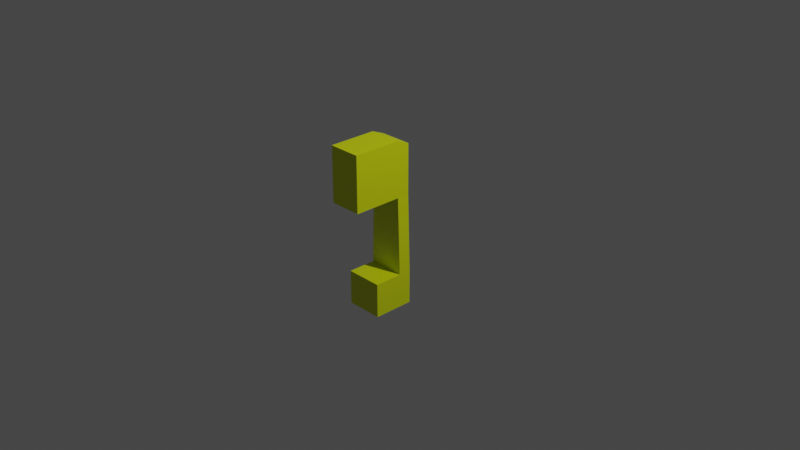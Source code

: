 # Source: key.blend  (saved by Blender 3.5.10; exported with 4.5.12 LTS)
import bpy
from mathutils import Matrix  # noqa: F401  (used for matrix-valued properties, if any)

bpy.ops.wm.read_factory_settings(use_empty=True)
scene = bpy.context.scene
scene.name = 'Scene'

# ---- collections
col_collection = bpy.data.collections.new('Collection'); scene.collection.children.link(col_collection)

# ---- materials (node trees are filled in below, after node groups)
mat_material = bpy.data.materials.new('Material')
mat_material.alpha_threshold = 0.0
mat_material.use_transparent_shadow = False
mat_material.roughness = 0.5
mat_material.line_color = (0.0, 0.0, 0.0, 1.0)

# ---- material node trees
mat_material.use_nodes = True; mat_material.node_tree.nodes.clear()
_N = mat_material.node_tree.nodes; _L = mat_material.node_tree.links
n0 = _N.new('ShaderNodeOutputMaterial'); n0.name = 'Material Output'; n0.location = (300, 300)
n1 = _N.new('ShaderNodeBsdfPrincipled'); n1.name = 'Principled BSDF'; n1.location = (10, 300)
n1.distribution = 'GGX'
n1.subsurface_method = 'RANDOM_WALK_SKIN'
n1.inputs[0].default_value = (0.6924, 0.8, 0.0, 1.0)
n1.inputs[3].default_value = 1.45
n1.inputs[27].default_value = (0.0, 0.0, 0.0, 1.0)
n1.inputs[28].default_value = 1.0
_L.new(n1.outputs[0], n0.inputs[0])
n0.is_active_output = True

# ---- world
world_world = bpy.data.worlds.new('World'); scene.world = world_world
world_world.use_nodes = True; world_world.node_tree.nodes.clear()
_N = world_world.node_tree.nodes; _L = world_world.node_tree.links
n0 = _N.new('ShaderNodeOutputWorld'); n0.name = 'World Output'; n0.location = (300, 300)
n1 = _N.new('ShaderNodeBackground'); n1.name = 'Background'; n1.location = (10, 300)
n1.inputs[0].default_value = (0.05088, 0.05088, 0.05088, 1.0)
_L.new(n1.outputs[0], n0.inputs[0])
n0.is_active_output = True
world_world.color = (0.05088, 0.05088, 0.05088)
world_world.use_sun_shadow = False
world_world.sun_shadow_jitter_overblur = 0.0

# ---- cameras
cam_camera = bpy.data.cameras.new('Camera')
cam_camera.clip_end = 100.0
cam_camera.ortho_scale = 7.314

# ---- lights
light_light = bpy.data.lights.new('Light', 'POINT')
light_light.transmission_factor = 0.0
light_light.energy = 1000.0
light_light.shadow_soft_size = 0.1
light_light.shadow_maximum_resolution = 0.006
light_light.use_absolute_resolution = True

# ---- meshes
me_cube = bpy.data.meshes.new('Cube')
me_cube.from_pydata([(0.1893, -0.2565, 0.8974), (0.214, -0.2565, -0.4881), (0.1893, -0.9093, 0.9574), (0.214, -0.8819, -0.4881), (-0.1625, -0.2565, 0.8974), (-0.1867, -0.2565, -0.4881), (-0.1625, -1.35, 0.8441), (-0.1867, -0.8819, -0.4881), (0.1893, -0.2565, 0.356), (-0.1625, -1.338, 0.4693), (0.1893, -0.8819, 0.356), (-0.1625, -0.2565, 0.356), (0.1893, -3.273, 0.9574), (-0.1625, -2.733, 0.8441), (-0.1625, -2.733, 0.4693), (0.1893, -3.273, 0.356), (0.214, -0.2565, -0.86), (0.214, -0.8819, -0.86), (-0.1867, -0.2565, -0.86), (-0.1867, -0.8819, -0.86), (0.214, -2.273, -0.4881), (-0.1867, -2.273, -0.4881), (0.214, -2.273, -0.86), (-0.1867, -2.273, -0.86), (-0.1625, -0.8819, 0.356), (-0.1625, -0.9093, 0.9574), (-0.1625, -3.273, 0.356), (-0.1625, -3.273, 0.9574), (0.1781, -1.338, 0.4693), (0.1781, -1.35, 0.8441), (0.1781, -2.733, 0.4693), (0.1781, -2.733, 0.8441)], [], [(0, 4, 25, 2), (9, 14, 30, 28), (24, 25, 4, 11), (5, 1, 16, 18), (8, 0, 2, 10), (11, 4, 0, 8), (5, 11, 8, 1), (1, 8, 10, 3), (7, 24, 11, 5), (3, 10, 24, 7), (15, 12, 27, 26), (10, 2, 12, 15), (24, 10, 15, 26), (2, 25, 27, 12), (18, 16, 17, 19), (7, 19, 23, 21), (7, 5, 18, 19), (1, 3, 17, 16), (20, 21, 23, 22), (3, 7, 21, 20), (19, 17, 22, 23), (17, 3, 20, 22), (9, 6, 25, 24), (13, 14, 26, 27), (14, 9, 24, 26), (6, 13, 27, 25), (29, 28, 30, 31), (6, 9, 28, 29), (13, 6, 29, 31), (14, 13, 31, 30)])
_uv = me_cube.uv_layers.new(name='UVMap')
_uv.uv.foreach_set('vector', [0.625, 0.5, 0.875, 0.5, 0.875, 0.75, 0.625, 0.75, 0.5545, 0.0, 0.5545, 0.0, 0.5545, 0.0, 0.5545, 0.0, 0.5394, 0.0, 0.625, 0.0, 0.625, 0.25, 0.5394, 0.25, 0.375, 0.25, 0.375, 0.5, 0.375, 0.5, 0.375, 0.25, 0.5394, 0.5, 0.625, 0.5, 0.625, 0.75, 0.5394, 0.75, 0.5394, 0.25, 0.625, 0.25, 0.625, 0.5, 0.5394, 0.5, 0.375, 0.25, 0.5394, 0.25, 0.5394, 0.5, 0.375, 0.5, 0.375, 0.5, 0.5394, 0.5, 0.5394, 0.75, 0.375, 0.75, 0.375, 0.0, 0.5394, 0.0, 0.5394, 0.25, 0.375, 0.25, 0.375, 0.75, 0.5394, 0.75, 0.5394, 1.0, 0.375, 1.0, 0.5394, 0.75, 0.625, 0.75, 0.625, 1.0, 0.5394, 1.0, 0.5394, 0.75, 0.625, 0.75, 0.625, 0.75, 0.5394, 0.75, 0.5394, 1.0, 0.5394, 0.75, 0.5394, 0.75, 0.5394, 1.0, 0.625, 0.75, 0.875, 0.75, 0.875, 0.75, 0.625, 0.75, 0.125, 0.5, 0.375, 0.5, 0.375, 0.75, 0.125, 0.75, 0.375, 0.0, 0.375, 0.0, 0.375, 0.0, 0.375, 0.0, 0.375, 0.0, 0.375, 0.25, 0.375, 0.25, 0.375, 0.0, 0.375, 0.5, 0.375, 0.75, 0.375, 0.75, 0.375, 0.5, 0.375, 0.75, 0.375, 1.0, 0.375, 1.0, 0.375, 0.75, 0.375, 0.75, 0.375, 1.0, 0.375, 1.0, 0.375, 0.75, 0.125, 0.75, 0.375, 0.75, 0.375, 0.75, 0.125, 0.75, 0.375, 0.75, 0.375, 0.75, 0.375, 0.75, 0.375, 0.75, 0.5545, 0.0, 0.6099, 0.0, 0.625, 0.0, 0.5394, 0.0, 0.6099, 0.0, 0.5545, 0.0, 0.5394, 0.0, 0.625, 0.0, 0.5545, 0.0, 0.5545, 0.0, 0.5394, 0.0, 0.5394, 0.0, 0.6099, 0.0, 0.6099, 0.0, 0.625, 0.0, 0.625, 0.0, 0.6099, 0.0, 0.5545, 0.0, 0.5545, 0.0, 0.6099, 0.0, 0.6099, 0.0, 0.5545, 0.0, 0.5545, 0.0, 0.6099, 0.0, 0.6099, 0.0, 0.6099, 0.0, 0.6099, 0.0, 0.6099, 0.0, 0.5545, 0.0, 0.6099, 0.0, 0.6099, 0.0, 0.5545, 0.0])
me_cube.materials.append(mat_material)
me_cube.use_mirror_vertex_groups = False
me_cube.update()

# ---- objects
ob_cube = bpy.data.objects.new('Cube', me_cube)
ob_light = bpy.data.objects.new('Light', light_light)
ob_camera = bpy.data.objects.new('Camera', cam_camera)

# ---- transforms, parenting, visibility, modifiers, constraints
ob_cube.location = (0.0, 0.0, 0.0)
ob_cube.scale = (1.0, 0.2201, 1.0)
ob_cube.lock_rotations_4d = False
ob_cube.empty_display_type = 'ARROWS'
ob_cube.lineart.crease_threshold = 0.0
ob_light.location = (4.076, 1.005, 5.904)
ob_light.rotation_euler = (0.6503, 0.05522, 1.866)
ob_light.lock_rotations_4d = False
ob_light.empty_display_type = 'ARROWS'
ob_light.color = (0.0, 0.0, 0.0, 0.0)
ob_light.lineart.crease_threshold = 0.0
ob_camera.location = (7.359, -6.926, 4.958)
ob_camera.rotation_euler = (1.109, 0.0, 0.8149)
ob_camera.lock_rotations_4d = False
ob_camera.empty_display_type = 'ARROWS'
ob_camera.color = (0.0, 0.0, 0.0, 0.0)
ob_camera.display_type = 'WIRE'
ob_camera.lineart.crease_threshold = 0.0

# ---- collection membership
col_collection.objects.link(ob_cube)
col_collection.objects.link(ob_light)
col_collection.objects.link(ob_camera)

# ---- scene / render settings (as saved in the file)
scene.camera = ob_camera
scene.frame_start = 1; scene.frame_end = 250; scene.frame_set(1)
scene.render.engine = 'BLENDER_EEVEE_NEXT'
scene.cycles.sampling_pattern = 'TABULATED_SOBOL'
scene.view_settings.view_transform = 'Filmic'
bpy.context.view_layer.update()
